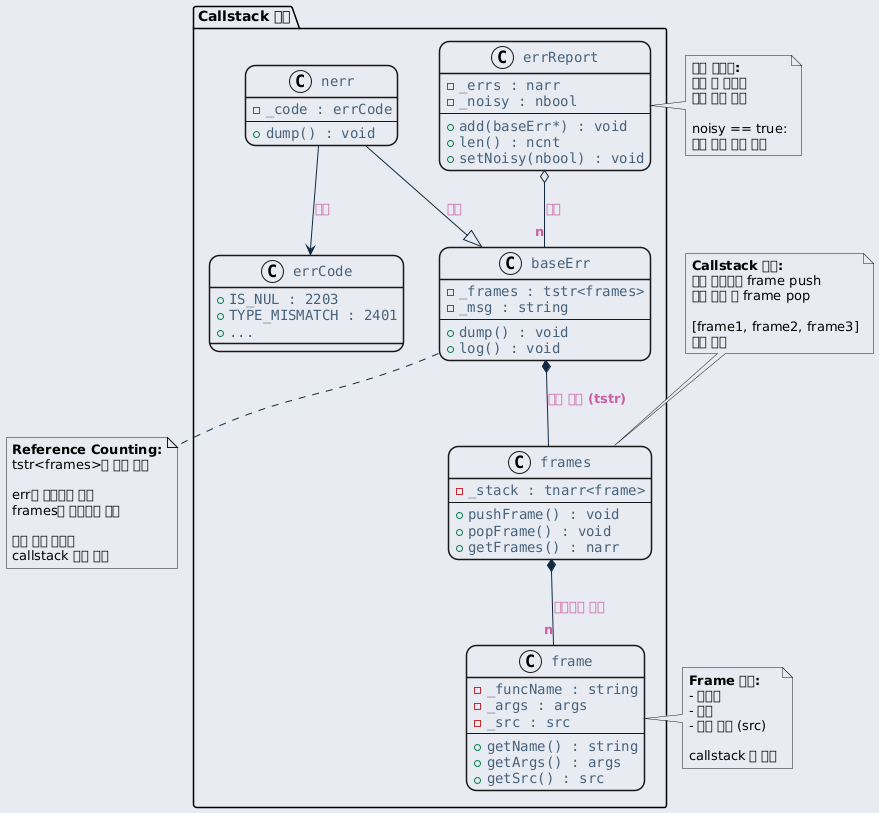

The diagram above was rendered by PlantUML. Its source (embedded in the PNG):
@startuml inline_umlgraph_38.png
<style>
  root {
    BackGroundColor: #E9EBF2;
  }
  class, node, object, participant, actor, boundary, control, entity, database, collections, queue {
    LineThickness: 1.5;
    HorizontalAlignment center;
    FontColor: #47637b;
    FontSize: 14;
    FontName: "Courier";
    RoundCorner: 20;
  }
  arrow {
    LineColor: #112a40;
    FontColor: #ca5fa4;
    FontStyle: "bold"
  }
  visibilityIcon {
    protected {
      LineColor DarkGoldenRod
      BackgroundColor DarkGoldenRod
    }
}
</style>
package "Callstack 구성" {
    class "frames" as frames {
        - _stack : tnarr<frame>
        ---
        + pushFrame() : void
        + popFrame() : void
        + getFrames() : narr
    }

    class "frame" as frame {
        - _funcName : string
        - _args : args
        - _src : src
        ---
        + getName() : string
        + getArgs() : args
        + getSrc() : src
    }

    class "baseErr" as baseErr {
        - _frames : tstr<frames>
        - _msg : string
        ---
        + dump() : void
        + log() : void
    }

    class "nerr" as nerr {
        - _code : errCode
        ---
        + dump() : void
    }

    class "errReport" as errReport {
        - _errs : narr
        - _noisy : nbool
        ---
        + add(baseErr*) : void
        + len() : ncnt
        + setNoisy(nbool) : void
    }

    class "errCode" as errCode {
        + IS_NUL : 2203
        + TYPE_MISMATCH : 2401
        + ...
    }
}

note top of frames
  <b>Callstack 스택:</b>
  함수 호출마다 frame push
  함수 종료 시 frame pop

  [frame1, frame2, frame3]
  스택 구조
end note

note right of frame
  <b>Frame 정보:</b>
  - 함수명
  - 인자
  - 호출 위치 (src)

  callstack 한 단계
end note

note bottom of baseErr
  <b>Reference Counting:</b>
  tstr<frames>로 강한 참조

  err가 살아있는 동안
  frames도 메모리에 유지

  함수 종료 후에도
  callstack 정보 보존
end note

note right of errReport
  <b>에러 수집기:</b>
  작업 중 발생한
  모든 에러 수집

  noisy == true:
  에러 추가 즉시 로깅
end note

frames *-- "n" frame : 스택으로 관리
baseErr *-- frames : 강한 참조 (tstr)
nerr --|> baseErr : 상속
errReport o-- "n" baseErr : 수집
nerr --> errCode : 사용
@enduml